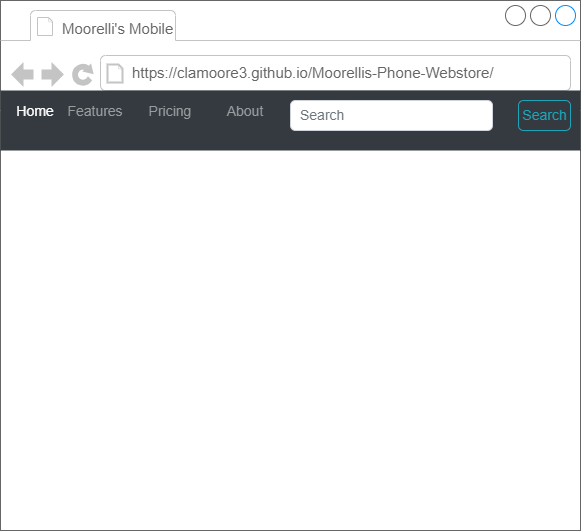

The diagram above was exported from draw.io. Its source (the exported page's mxGraphModel, read from the mxfile embedded in the PNG):
<mxGraphModel dx="866" dy="425" grid="1" gridSize="10" guides="1" tooltips="1" connect="1" arrows="1" fold="1" page="1" pageScale="1" pageWidth="850" pageHeight="1100" math="0" shadow="0">
  <root>
    <mxCell id="0" />
    <mxCell id="1" parent="0" />
    <mxCell id="30sA1XTDghmGn5eO5TWr-1" value="" style="strokeWidth=1;shadow=0;dashed=0;align=center;html=1;shape=mxgraph.mockup.containers.browserWindow;rSize=0;strokeColor=#666666;strokeColor2=#008cff;strokeColor3=#c4c4c4;mainText=,;recursiveResize=0;" vertex="1" parent="1">
      <mxGeometry x="135" y="30" width="580" height="530" as="geometry" />
    </mxCell>
    <mxCell id="30sA1XTDghmGn5eO5TWr-2" value="Moorelli's Mobile" style="strokeWidth=1;shadow=0;dashed=0;align=center;html=1;shape=mxgraph.mockup.containers.anchor;fontSize=15;fontColor=#666666;align=left;whiteSpace=wrap;" vertex="1" parent="30sA1XTDghmGn5eO5TWr-1">
      <mxGeometry x="60" y="20" width="130" height="16" as="geometry" />
    </mxCell>
    <mxCell id="30sA1XTDghmGn5eO5TWr-3" value="&lt;font style=&quot;font-size: 15px;&quot;&gt;https://clamoore3.github.io/Moorellis-Phone-Webstore/&lt;/font&gt;" style="strokeWidth=1;shadow=0;dashed=0;align=center;html=1;shape=mxgraph.mockup.containers.anchor;rSize=0;fontSize=17;fontColor=#666666;align=left;" vertex="1" parent="30sA1XTDghmGn5eO5TWr-1">
      <mxGeometry x="130" y="60" width="250" height="26" as="geometry" />
    </mxCell>
    <mxCell id="30sA1XTDghmGn5eO5TWr-4" value="" style="html=1;shadow=0;dashed=0;fillColor=#343A40;strokeColor=none;fontSize=16;fontColor=#ffffff;align=left;spacing=15;" vertex="1" parent="30sA1XTDghmGn5eO5TWr-1">
      <mxGeometry y="90" width="580" height="60" as="geometry" />
    </mxCell>
    <mxCell id="30sA1XTDghmGn5eO5TWr-5" value="Home" style="fillColor=none;strokeColor=none;fontSize=14;fontColor=#ffffff;align=center;" vertex="1" parent="30sA1XTDghmGn5eO5TWr-4">
      <mxGeometry width="70" height="40" relative="1" as="geometry">
        <mxPoint as="offset" />
      </mxGeometry>
    </mxCell>
    <mxCell id="30sA1XTDghmGn5eO5TWr-6" value="Features" style="fillColor=none;strokeColor=none;fontSize=14;fontColor=#9A9DA0;align=center;" vertex="1" parent="30sA1XTDghmGn5eO5TWr-4">
      <mxGeometry width="70" height="40" relative="1" as="geometry">
        <mxPoint x="60" as="offset" />
      </mxGeometry>
    </mxCell>
    <mxCell id="30sA1XTDghmGn5eO5TWr-7" value="Pricing" style="fillColor=none;strokeColor=none;fontSize=14;fontColor=#9A9DA0;align=center;spacingRight=0;" vertex="1" parent="30sA1XTDghmGn5eO5TWr-4">
      <mxGeometry width="80" height="40" relative="1" as="geometry">
        <mxPoint x="130" as="offset" />
      </mxGeometry>
    </mxCell>
    <mxCell id="30sA1XTDghmGn5eO5TWr-8" value="About" style="fillColor=none;strokeColor=none;fontSize=14;fontColor=#9A9DA0;align=center;" vertex="1" parent="30sA1XTDghmGn5eO5TWr-4">
      <mxGeometry width="80" height="40" relative="1" as="geometry">
        <mxPoint x="205" as="offset" />
      </mxGeometry>
    </mxCell>
    <mxCell id="30sA1XTDghmGn5eO5TWr-9" value="Search" style="html=1;shadow=0;dashed=0;shape=mxgraph.bootstrap.rrect;rSize=5;fontSize=14;fontColor=#1CA5B8;strokeColor=#1CA5B8;fillColor=none;" vertex="1" parent="30sA1XTDghmGn5eO5TWr-4">
      <mxGeometry x="1" width="52" height="30" relative="1" as="geometry">
        <mxPoint x="-62" y="10" as="offset" />
      </mxGeometry>
    </mxCell>
    <mxCell id="30sA1XTDghmGn5eO5TWr-10" value="Search" style="html=1;shadow=0;dashed=0;shape=mxgraph.bootstrap.rrect;rSize=5;fontSize=14;fontColor=#6C767D;strokeColor=#CED4DA;fillColor=#ffffff;align=left;spacing=10;" vertex="1" parent="30sA1XTDghmGn5eO5TWr-4">
      <mxGeometry x="1" width="202" height="30" relative="1" as="geometry">
        <mxPoint x="-290" y="10" as="offset" />
      </mxGeometry>
    </mxCell>
  </root>
</mxGraphModel>